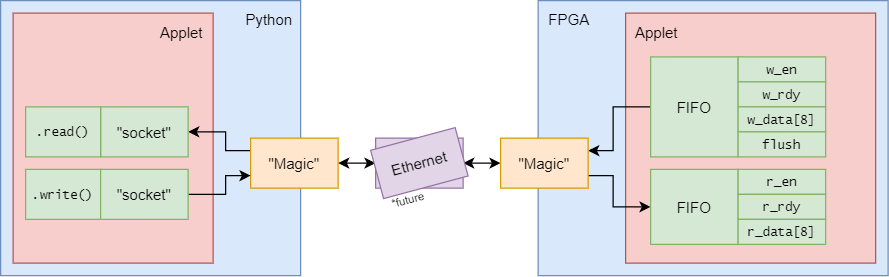

The diagram above was exported from draw.io. Its source (the exported page's mxGraphModel, read from the mxfile embedded in the PNG):
<mxGraphModel dx="-14" dy="477" grid="1" gridSize="10" guides="1" tooltips="1" connect="1" arrows="1" fold="1" page="1" pageScale="1" pageWidth="827" pageHeight="1169" math="0" shadow="0">
  <root>
    <mxCell id="0" />
    <mxCell id="1" parent="0" />
    <mxCell id="vREwPHEHuWZG_WithEfJ-10" value="" style="rounded=0;whiteSpace=wrap;html=1;fillColor=#dae8fc;strokeColor=#6c8ebf;" vertex="1" parent="1">
      <mxGeometry x="1350" y="30" width="280" height="220" as="geometry" />
    </mxCell>
    <mxCell id="vREwPHEHuWZG_WithEfJ-2" value="" style="rounded=0;whiteSpace=wrap;html=1;fontSize=12;fillColor=#f8cecc;strokeColor=#b85450;" vertex="1" parent="1">
      <mxGeometry x="1420" y="40" width="200" height="200" as="geometry" />
    </mxCell>
    <mxCell id="vREwPHEHuWZG_WithEfJ-9" value="" style="rounded=0;whiteSpace=wrap;html=1;fillColor=#dae8fc;strokeColor=#6c8ebf;" vertex="1" parent="1">
      <mxGeometry x="920" y="30" width="240" height="220" as="geometry" />
    </mxCell>
    <mxCell id="vREwPHEHuWZG_WithEfJ-1" value="" style="rounded=0;whiteSpace=wrap;html=1;fontSize=12;fillColor=#f8cecc;strokeColor=#b85450;" vertex="1" parent="1">
      <mxGeometry x="930" y="40" width="160" height="200" as="geometry" />
    </mxCell>
    <mxCell id="vREwPHEHuWZG_WithEfJ-13" style="edgeStyle=orthogonalEdgeStyle;rounded=0;orthogonalLoop=1;jettySize=auto;html=1;exitX=0;exitY=0.5;exitDx=0;exitDy=0;entryX=1;entryY=0.25;entryDx=0;entryDy=0;startArrow=none;startFill=0;endArrow=classic;endFill=1;" edge="1" parent="1" source="vREwPHEHuWZG_WithEfJ-18" target="vREwPHEHuWZG_WithEfJ-6">
      <mxGeometry relative="1" as="geometry">
        <Array as="points">
          <mxPoint x="1410" y="115" />
          <mxPoint x="1410" y="150" />
        </Array>
      </mxGeometry>
    </mxCell>
    <mxCell id="vREwPHEHuWZG_WithEfJ-15" style="edgeStyle=orthogonalEdgeStyle;rounded=0;orthogonalLoop=1;jettySize=auto;html=1;exitX=0;exitY=0.5;exitDx=0;exitDy=0;entryX=1;entryY=0.5;entryDx=0;entryDy=0;startArrow=classic;startFill=1;" edge="1" parent="1" source="vREwPHEHuWZG_WithEfJ-4" target="vREwPHEHuWZG_WithEfJ-5">
      <mxGeometry relative="1" as="geometry" />
    </mxCell>
    <mxCell id="vREwPHEHuWZG_WithEfJ-4" value="USB" style="rounded=0;whiteSpace=wrap;html=1;fillColor=#e1d5e7;strokeColor=#9673a6;" vertex="1" parent="1">
      <mxGeometry x="1220" y="140" width="70" height="40" as="geometry" />
    </mxCell>
    <mxCell id="vREwPHEHuWZG_WithEfJ-16" style="edgeStyle=orthogonalEdgeStyle;rounded=0;orthogonalLoop=1;jettySize=auto;html=1;exitX=0;exitY=0.25;exitDx=0;exitDy=0;entryX=1;entryY=0.5;entryDx=0;entryDy=0;startArrow=none;startFill=0;endArrow=classic;endFill=1;" edge="1" parent="1" source="vREwPHEHuWZG_WithEfJ-5" target="vREwPHEHuWZG_WithEfJ-17">
      <mxGeometry relative="1" as="geometry">
        <Array as="points">
          <mxPoint x="1100" y="150" />
          <mxPoint x="1100" y="135" />
        </Array>
      </mxGeometry>
    </mxCell>
    <mxCell id="vREwPHEHuWZG_WithEfJ-5" value="&quot;Magic&quot;" style="rounded=0;whiteSpace=wrap;html=1;fillColor=#ffe6cc;strokeColor=#d79b00;" vertex="1" parent="1">
      <mxGeometry x="1120" y="140" width="70" height="40" as="geometry" />
    </mxCell>
    <mxCell id="vREwPHEHuWZG_WithEfJ-14" style="edgeStyle=orthogonalEdgeStyle;rounded=0;orthogonalLoop=1;jettySize=auto;html=1;exitX=0;exitY=0.5;exitDx=0;exitDy=0;entryX=1;entryY=0.5;entryDx=0;entryDy=0;startArrow=classic;startFill=1;" edge="1" parent="1" source="vREwPHEHuWZG_WithEfJ-6" target="vREwPHEHuWZG_WithEfJ-4">
      <mxGeometry relative="1" as="geometry" />
    </mxCell>
    <mxCell id="vREwPHEHuWZG_WithEfJ-33" style="edgeStyle=orthogonalEdgeStyle;rounded=0;orthogonalLoop=1;jettySize=auto;html=1;exitX=1;exitY=0.75;exitDx=0;exitDy=0;entryX=0;entryY=0.5;entryDx=0;entryDy=0;startArrow=none;startFill=0;endArrow=classic;endFill=1;fontFamily=Lucida Console;fontSize=10;" edge="1" parent="1" source="vREwPHEHuWZG_WithEfJ-6" target="vREwPHEHuWZG_WithEfJ-29">
      <mxGeometry relative="1" as="geometry">
        <Array as="points">
          <mxPoint x="1410" y="170" />
          <mxPoint x="1410" y="195" />
        </Array>
      </mxGeometry>
    </mxCell>
    <mxCell id="vREwPHEHuWZG_WithEfJ-6" value="&quot;Magic&quot;" style="rounded=0;whiteSpace=wrap;html=1;fillColor=#ffe6cc;strokeColor=#d79b00;" vertex="1" parent="1">
      <mxGeometry x="1320" y="140" width="70" height="40" as="geometry" />
    </mxCell>
    <mxCell id="vREwPHEHuWZG_WithEfJ-7" value="Applet" style="text;html=1;strokeColor=none;fillColor=none;align=center;verticalAlign=middle;whiteSpace=wrap;rounded=0;" vertex="1" parent="1">
      <mxGeometry x="1045" y="45" width="40" height="20" as="geometry" />
    </mxCell>
    <mxCell id="vREwPHEHuWZG_WithEfJ-8" value="Applet" style="text;html=1;strokeColor=none;fillColor=none;align=center;verticalAlign=middle;whiteSpace=wrap;rounded=0;" vertex="1" parent="1">
      <mxGeometry x="1425" y="45" width="40" height="20" as="geometry" />
    </mxCell>
    <mxCell id="vREwPHEHuWZG_WithEfJ-11" value="FPGA" style="text;html=1;strokeColor=none;fillColor=none;align=center;verticalAlign=middle;whiteSpace=wrap;rounded=0;" vertex="1" parent="1">
      <mxGeometry x="1355" y="35" width="40" height="20" as="geometry" />
    </mxCell>
    <mxCell id="vREwPHEHuWZG_WithEfJ-12" value="Python" style="text;html=1;strokeColor=none;fillColor=none;align=center;verticalAlign=middle;whiteSpace=wrap;rounded=0;" vertex="1" parent="1">
      <mxGeometry x="1115" y="35" width="40" height="20" as="geometry" />
    </mxCell>
    <mxCell id="vREwPHEHuWZG_WithEfJ-17" value="&quot;socket&quot;" style="rounded=0;whiteSpace=wrap;html=1;fillColor=#d5e8d4;strokeColor=#82b366;" vertex="1" parent="1">
      <mxGeometry x="1000" y="115" width="70" height="40" as="geometry" />
    </mxCell>
    <mxCell id="vREwPHEHuWZG_WithEfJ-18" value="FIFO" style="rounded=0;whiteSpace=wrap;html=1;fillColor=#d5e8d4;strokeColor=#82b366;" vertex="1" parent="1">
      <mxGeometry x="1440" y="75" width="70" height="80" as="geometry" />
    </mxCell>
    <mxCell id="vREwPHEHuWZG_WithEfJ-19" value=".read()" style="rounded=0;whiteSpace=wrap;html=1;fillColor=#d5e8d4;strokeColor=#82b366;fontFamily=Lucida Console;fontSize=10;" vertex="1" parent="1">
      <mxGeometry x="940" y="115" width="60" height="40" as="geometry" />
    </mxCell>
    <mxCell id="vREwPHEHuWZG_WithEfJ-20" value=".write()" style="rounded=0;whiteSpace=wrap;html=1;fillColor=#d5e8d4;strokeColor=#82b366;fontFamily=Lucida Console;fontSize=10;" vertex="1" parent="1">
      <mxGeometry x="940" y="165" width="60" height="40" as="geometry" />
    </mxCell>
    <mxCell id="vREwPHEHuWZG_WithEfJ-21" value="w_en" style="rounded=0;whiteSpace=wrap;html=1;fillColor=#d5e8d4;strokeColor=#82b366;fontFamily=Lucida Console;fontSize=10;" vertex="1" parent="1">
      <mxGeometry x="1510" y="75" width="70" height="20" as="geometry" />
    </mxCell>
    <mxCell id="vREwPHEHuWZG_WithEfJ-25" style="edgeStyle=orthogonalEdgeStyle;rounded=0;orthogonalLoop=1;jettySize=auto;html=1;exitX=1;exitY=0.5;exitDx=0;exitDy=0;entryX=0;entryY=0.75;entryDx=0;entryDy=0;startArrow=none;startFill=0;fontFamily=Lucida Console;fontSize=10;" edge="1" parent="1" source="vREwPHEHuWZG_WithEfJ-24" target="vREwPHEHuWZG_WithEfJ-5">
      <mxGeometry relative="1" as="geometry">
        <Array as="points">
          <mxPoint x="1100" y="185" />
          <mxPoint x="1100" y="170" />
        </Array>
      </mxGeometry>
    </mxCell>
    <mxCell id="vREwPHEHuWZG_WithEfJ-24" value="&quot;socket&quot;" style="rounded=0;whiteSpace=wrap;html=1;fillColor=#d5e8d4;strokeColor=#82b366;" vertex="1" parent="1">
      <mxGeometry x="1000" y="165" width="70" height="40" as="geometry" />
    </mxCell>
    <mxCell id="vREwPHEHuWZG_WithEfJ-26" value="w_rdy" style="rounded=0;whiteSpace=wrap;html=1;fillColor=#d5e8d4;strokeColor=#82b366;fontFamily=Lucida Console;fontSize=10;" vertex="1" parent="1">
      <mxGeometry x="1510" y="95" width="70" height="20" as="geometry" />
    </mxCell>
    <mxCell id="vREwPHEHuWZG_WithEfJ-27" value="w_data[8]" style="rounded=0;whiteSpace=wrap;html=1;fillColor=#d5e8d4;strokeColor=#82b366;fontFamily=Lucida Console;fontSize=10;" vertex="1" parent="1">
      <mxGeometry x="1510" y="115" width="70" height="20" as="geometry" />
    </mxCell>
    <mxCell id="vREwPHEHuWZG_WithEfJ-28" value="flush" style="rounded=0;whiteSpace=wrap;html=1;fillColor=#d5e8d4;strokeColor=#82b366;fontFamily=Lucida Console;fontSize=10;" vertex="1" parent="1">
      <mxGeometry x="1510" y="135" width="70" height="20" as="geometry" />
    </mxCell>
    <mxCell id="vREwPHEHuWZG_WithEfJ-29" value="FIFO" style="rounded=0;whiteSpace=wrap;html=1;fillColor=#d5e8d4;strokeColor=#82b366;" vertex="1" parent="1">
      <mxGeometry x="1440" y="165" width="70" height="60" as="geometry" />
    </mxCell>
    <mxCell id="vREwPHEHuWZG_WithEfJ-30" value="r_en" style="rounded=0;whiteSpace=wrap;html=1;fillColor=#d5e8d4;strokeColor=#82b366;fontFamily=Lucida Console;fontSize=10;" vertex="1" parent="1">
      <mxGeometry x="1510" y="165" width="70" height="20" as="geometry" />
    </mxCell>
    <mxCell id="vREwPHEHuWZG_WithEfJ-31" value="r_rdy" style="rounded=0;whiteSpace=wrap;html=1;fillColor=#d5e8d4;strokeColor=#82b366;fontFamily=Lucida Console;fontSize=10;" vertex="1" parent="1">
      <mxGeometry x="1510" y="185" width="70" height="20" as="geometry" />
    </mxCell>
    <mxCell id="vREwPHEHuWZG_WithEfJ-32" value="r_data[8]" style="rounded=0;whiteSpace=wrap;html=1;fillColor=#d5e8d4;strokeColor=#82b366;fontFamily=Lucida Console;fontSize=10;" vertex="1" parent="1">
      <mxGeometry x="1510" y="205" width="70" height="20" as="geometry" />
    </mxCell>
    <mxCell id="vREwPHEHuWZG_WithEfJ-34" value="Ethernet" style="rounded=0;whiteSpace=wrap;html=1;fillColor=#e1d5e7;strokeColor=#9673a6;rotation=-15;" vertex="1" parent="1">
      <mxGeometry x="1220" y="140" width="70" height="40" as="geometry" />
    </mxCell>
    <mxCell id="vREwPHEHuWZG_WithEfJ-35" value="*future" style="rounded=0;whiteSpace=wrap;html=1;rotation=-15;fillColor=none;strokeColor=none;fontSize=9;" vertex="1" parent="1">
      <mxGeometry x="1226" y="179" width="40" height="20" as="geometry" />
    </mxCell>
  </root>
</mxGraphModel>